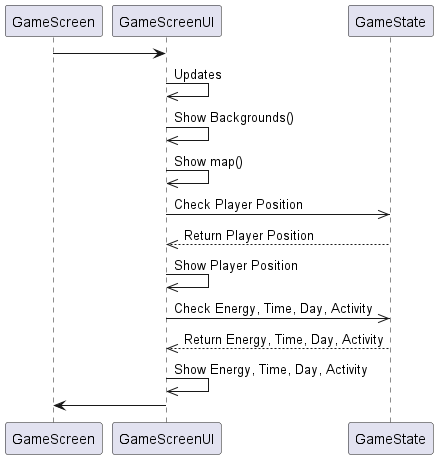

The diagram above was rendered by PlantUML. Its source (embedded in the PNG):
@startuml
GameScreen -> GameScreenUI
GameScreenUI ->> GameScreenUI: Updates
GameScreenUI ->> GameScreenUI: Show Backgrounds()
GameScreenUI ->> GameScreenUI: Show map()
GameScreenUI ->> GameState: Check Player Position
GameState -->> GameScreenUI: Return Player Position
GameScreenUI ->> GameScreenUI: Show Player Position
GameScreenUI ->> GameState: Check Energy, Time, Day, Activity
GameState -->> GameScreenUI: Return Energy, Time, Day, Activity
GameScreenUI ->> GameScreenUI: Show Energy, Time, Day, Activity
GameScreenUI -> GameScreen

@enduml